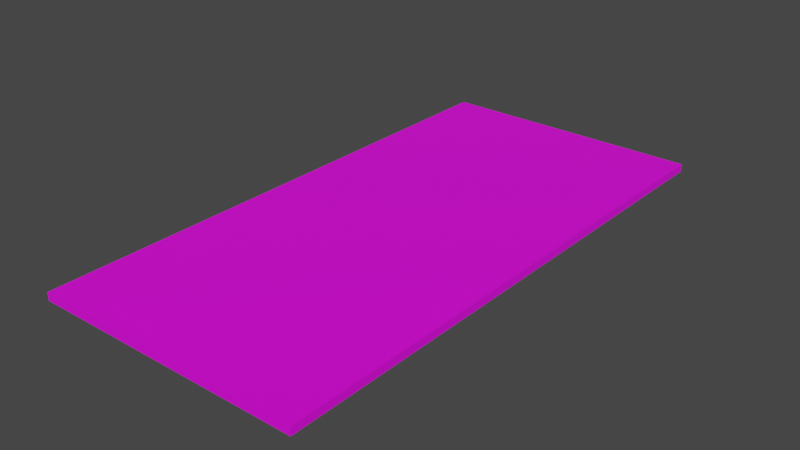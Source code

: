 # Source: OneWayNoColliders.blend  (saved by Blender 2.81.16; exported with 4.5.12 LTS)
import bpy
from mathutils import Matrix  # noqa: F401  (used for matrix-valued properties, if any)

bpy.ops.wm.read_factory_settings(use_empty=True)
scene = bpy.context.scene
scene.name = 'Scene'

# ---- collections
col_collection = bpy.data.collections.new('Collection'); scene.collection.children.link(col_collection)

# ---- images (referenced by path relative to the original .blend; pixels are not part of the script)
import os
ASSET_DIR = os.environ.get("B2B_ASSET_DIR", "")  # directory of the original .blend (textures are referenced by path, not embedded)
HERE = os.path.dirname(os.path.abspath(__file__))  # packed textures are extracted next to this script under _unpacked/

def load_image(name, relpath, width, height, colorspace="sRGB"):
    """Load a texture the original file referenced (path relative to the .blend, or extracted next to this script)."""
    p = next((c for c in (os.path.join(HERE, relpath), os.path.join(ASSET_DIR, relpath)) if relpath and os.path.exists(c)), "")
    if p:
        img = bpy.data.images.load(p, check_existing=True)
        img.name = name
    else:  # same state as the original file: an image datablock whose file is absent (Cycles renders it pink)
        img = bpy.data.images.new(name, width, height)
        img.source = "FILE"
        img.filepath = "//" + (relpath or name)
    img.colorspace_settings.name = colorspace
    return img
img_asphalt_png = load_image('Asphalt.png', 'Asphalt.png', 1024, 1024, 'sRGB')

# ---- materials (node trees are filled in below, after node groups)
mat_material_001 = bpy.data.materials.new('Material.001')
mat_material_001.use_transparent_shadow = False

# ---- material node trees
mat_material_001.use_nodes = True; mat_material_001.node_tree.nodes.clear()
_N = mat_material_001.node_tree.nodes; _L = mat_material_001.node_tree.links
n0 = _N.new('ShaderNodeOutputMaterial'); n0.name = 'Material Output'; n0.location = (300, 300)
n1 = _N.new('ShaderNodeBsdfPrincipled'); n1.name = 'Principled BSDF'; n1.location = (10, 300)
n1.distribution = 'GGX'
n1.subsurface_method = 'BURLEY'
n1.inputs[3].default_value = 1.45
n1.inputs[27].default_value = (0.0, 0.0, 0.0, 1.0)
n1.inputs[28].default_value = 1.0
n2 = _N.new('ShaderNodeTexImage'); n2.name = 'Image Texture'; n2.location = (-348, 178)
n2.image = img_asphalt_png
_L.new(n1.outputs[0], n0.inputs[0])
_L.new(n2.outputs[0], n1.inputs[0])
n0.is_active_output = True

# ---- world
world_world = bpy.data.worlds.new('World'); scene.world = world_world
world_world.use_nodes = True; world_world.node_tree.nodes.clear()
_N = world_world.node_tree.nodes; _L = world_world.node_tree.links
n0 = _N.new('ShaderNodeOutputWorld'); n0.name = 'World Output'; n0.location = (300, 300)
n1 = _N.new('ShaderNodeBackground'); n1.name = 'Background'; n1.location = (10, 300)
n1.inputs[0].default_value = (0.05088, 0.05088, 0.05088, 1.0)
_L.new(n1.outputs[0], n0.inputs[0])
n0.is_active_output = True
world_world.color = (0.05088, 0.05088, 0.05088)
world_world.use_sun_shadow = False
world_world.sun_shadow_jitter_overblur = 0.0

# ---- meshes
me_cube_001 = bpy.data.meshes.new('Cube.001')
me_cube_001.from_pydata([(-1.0, -1.0, -1.0), (-1.0, -1.0, 1.0), (-1.0, 1.0, -1.0), (-1.0, 1.0, 1.0), (1.0, -1.0, -1.0), (1.0, -1.0, 1.0), (1.0, 1.0, -1.0), (1.0, 1.0, 1.0)], [], [(0, 1, 3, 2), (2, 3, 7, 6), (6, 7, 5, 4), (4, 5, 1, 0), (2, 6, 4, 0), (7, 3, 1, 5)])
_uv = me_cube_001.uv_layers.new(name='UVMap')
_uv.uv.foreach_set('vector', [0.375, 0.0, 0.625, 0.0, 0.625, 0.25, 0.375, 0.25, 0.375, 0.25, 0.625, 0.25, 0.625, 0.5, 0.375, 0.5, 0.375, 0.5, 0.625, 0.5, 0.625, 0.75, 0.375, 0.75, 0.375, 0.75, 0.625, 0.75, 0.625, 1.0, 0.375, 1.0, 0.125, 0.5, 0.375, 0.5, 0.375, 0.75, 0.125, 0.75, 0.625, 0.5, 0.875, 0.5, 0.875, 0.75, 0.625, 0.75])
me_cube_001.materials.append(mat_material_001)
me_cube_001.use_remesh_fix_poles = True
me_cube_001.use_remesh_preserve_attributes = False
me_cube_001.use_mirror_vertex_groups = False
me_cube_001.update()

# ---- objects
ob_cube = bpy.data.objects.new('Cube', me_cube_001)

# ---- transforms, parenting, visibility, modifiers, constraints
ob_cube.location = (0.0, 0.0, 0.0)
ob_cube.scale = (1.582, 3.216, 0.04628)
ob_cube.lineart.crease_threshold = 0.0

# ---- collection membership
col_collection.objects.link(ob_cube)

# ---- scene / render settings (as saved in the file)
scene.frame_start = 1; scene.frame_end = 250; scene.frame_set(1)
scene.render.engine = 'BLENDER_EEVEE_NEXT'
scene.cycles.use_denoising = False
scene.cycles.samples = 128
scene.cycles.sampling_pattern = 'TABULATED_SOBOL'
scene.cycles.use_adaptive_sampling = False
scene.cycles.use_light_tree = False
scene.view_settings.view_transform = 'Filmic'
bpy.context.view_layer.update()

# ---- added for rendering (the .blend has no active camera and no usable light): camera, sun
cam_auto = bpy.data.cameras.new('AutoCamera')
cam_auto.lens = 50.0
cam_auto.sensor_width = 36.0
cam_auto.clip_end = 1000.0
ob_auto_camera = bpy.data.objects.new('AutoCamera', cam_auto)
scene.collection.objects.link(ob_auto_camera)
ob_auto_camera.location = (6.63186, -7.95824, 5.30549)
ob_auto_camera.rotation_euler = (1.09748, -7.21219e-08, 0.694738)
scene.camera = ob_auto_camera
light_auto_sun = bpy.data.lights.new('AutoSun', 'SUN')
light_auto_sun.energy = 3.0
light_auto_sun.angle = 0.0523599
ob_auto_sun = bpy.data.objects.new('AutoSun', light_auto_sun)
scene.collection.objects.link(ob_auto_sun)
ob_auto_sun.rotation_euler = (0.872665, 0.174533, 0.523599)
bpy.context.view_layer.update()
